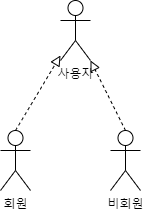

The diagram above was exported from draw.io. Its source (the exported page's mxGraphModel, read from the mxfile embedded in the PNG):
<mxGraphModel dx="1434" dy="693" grid="1" gridSize="10" guides="1" tooltips="1" connect="1" arrows="1" fold="1" page="1" pageScale="1" pageWidth="827" pageHeight="1169" math="0" shadow="0">
  <root>
    <mxCell id="0" />
    <mxCell id="1" parent="0" />
    <mxCell id="SYgVteukhmOVC_2Mw9XG-1" value="사용자" style="shape=umlActor;verticalLabelPosition=bottom;verticalAlign=top;html=1;outlineConnect=0;" vertex="1" parent="1">
      <mxGeometry x="150" y="80" width="30" height="60" as="geometry" />
    </mxCell>
    <mxCell id="SYgVteukhmOVC_2Mw9XG-2" value="비회원" style="shape=umlActor;verticalLabelPosition=bottom;verticalAlign=top;html=1;outlineConnect=0;" vertex="1" parent="1">
      <mxGeometry x="200" y="210" width="30" height="60" as="geometry" />
    </mxCell>
    <mxCell id="SYgVteukhmOVC_2Mw9XG-3" value="회원" style="shape=umlActor;verticalLabelPosition=bottom;verticalAlign=top;html=1;outlineConnect=0;" vertex="1" parent="1">
      <mxGeometry x="90" y="210" width="30" height="60" as="geometry" />
    </mxCell>
    <mxCell id="SYgVteukhmOVC_2Mw9XG-18" value="" style="endArrow=block;startArrow=none;endFill=0;startFill=0;endSize=8;html=1;verticalAlign=bottom;dashed=1;labelBackgroundColor=none;rounded=0;exitX=0.5;exitY=0;exitDx=0;exitDy=0;exitPerimeter=0;" edge="1" parent="1" source="SYgVteukhmOVC_2Mw9XG-3" target="SYgVteukhmOVC_2Mw9XG-1">
      <mxGeometry width="160" relative="1" as="geometry">
        <mxPoint x="320" y="80" as="sourcePoint" />
        <mxPoint x="170" y="200" as="targetPoint" />
      </mxGeometry>
    </mxCell>
    <mxCell id="SYgVteukhmOVC_2Mw9XG-19" value="" style="endArrow=block;startArrow=none;endFill=0;startFill=0;endSize=8;html=1;verticalAlign=bottom;dashed=1;labelBackgroundColor=none;rounded=0;exitX=0.5;exitY=0;exitDx=0;exitDy=0;exitPerimeter=0;entryX=1;entryY=1;entryDx=0;entryDy=0;entryPerimeter=0;" edge="1" parent="1" source="SYgVteukhmOVC_2Mw9XG-2" target="SYgVteukhmOVC_2Mw9XG-1">
      <mxGeometry width="160" relative="1" as="geometry">
        <mxPoint x="115" y="220" as="sourcePoint" />
        <mxPoint x="160" y="145" as="targetPoint" />
      </mxGeometry>
    </mxCell>
  </root>
</mxGraphModel>